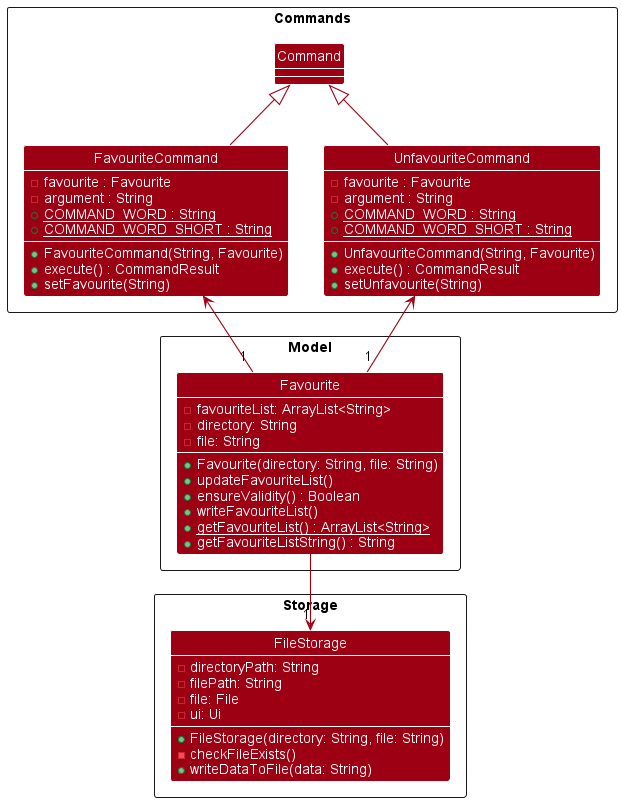

The diagram above was rendered by PlantUML. Its source (embedded in the PNG):
@startuml
!include style.puml
skinparam arrowThickness 1.1
skinparam arrowColor MODEL_COLOR
skinparam classBackgroundColor MODEL_COLOR
show field
show methods

package Commands <<Rectangle>> {
Class FavouriteCommand {
    -favourite : Favourite
    -argument : String
    +<u>COMMAND_WORD : String
    +<u>COMMAND_WORD_SHORT : String
    +FavouriteCommand(String, Favourite)
    +execute() : CommandResult
    +setFavourite(String)
}

Class UnfavouriteCommand {
    -favourite : Favourite
    -argument : String
    +<u>COMMAND_WORD : String
    +<u>COMMAND_WORD_SHORT : String
    +UnfavouriteCommand(String, Favourite)
    +execute() : CommandResult
    +setUnfavourite(String)
}

Command <|-- FavouriteCommand
Command <|-- UnfavouriteCommand
}

package Model <<Rectangle>> {
Class Favourite {
    -favouriteList: ArrayList<String>
    -directory: String
    -file: String
    +Favourite(directory: String, file: String)
    +updateFavouriteList()
    +ensureValidity() : Boolean
    +writeFavouriteList()
    +<u>getFavouriteList() : ArrayList<String>
    +getFavouriteListString() : String
}
}

package Storage <<Rectangle>> {
Class FileStorage {
    -directoryPath: String
    -filePath: String
    -file: File
    -ui: Ui
    +FileStorage(directory: String, file: String)
    -checkFileExists()
    +writeDataToFile(data: String)
}
Favourite --> "1" FileStorage
}

FavouriteCommand <-- "1" Favourite
UnfavouriteCommand <-- "1" Favourite
@enduml